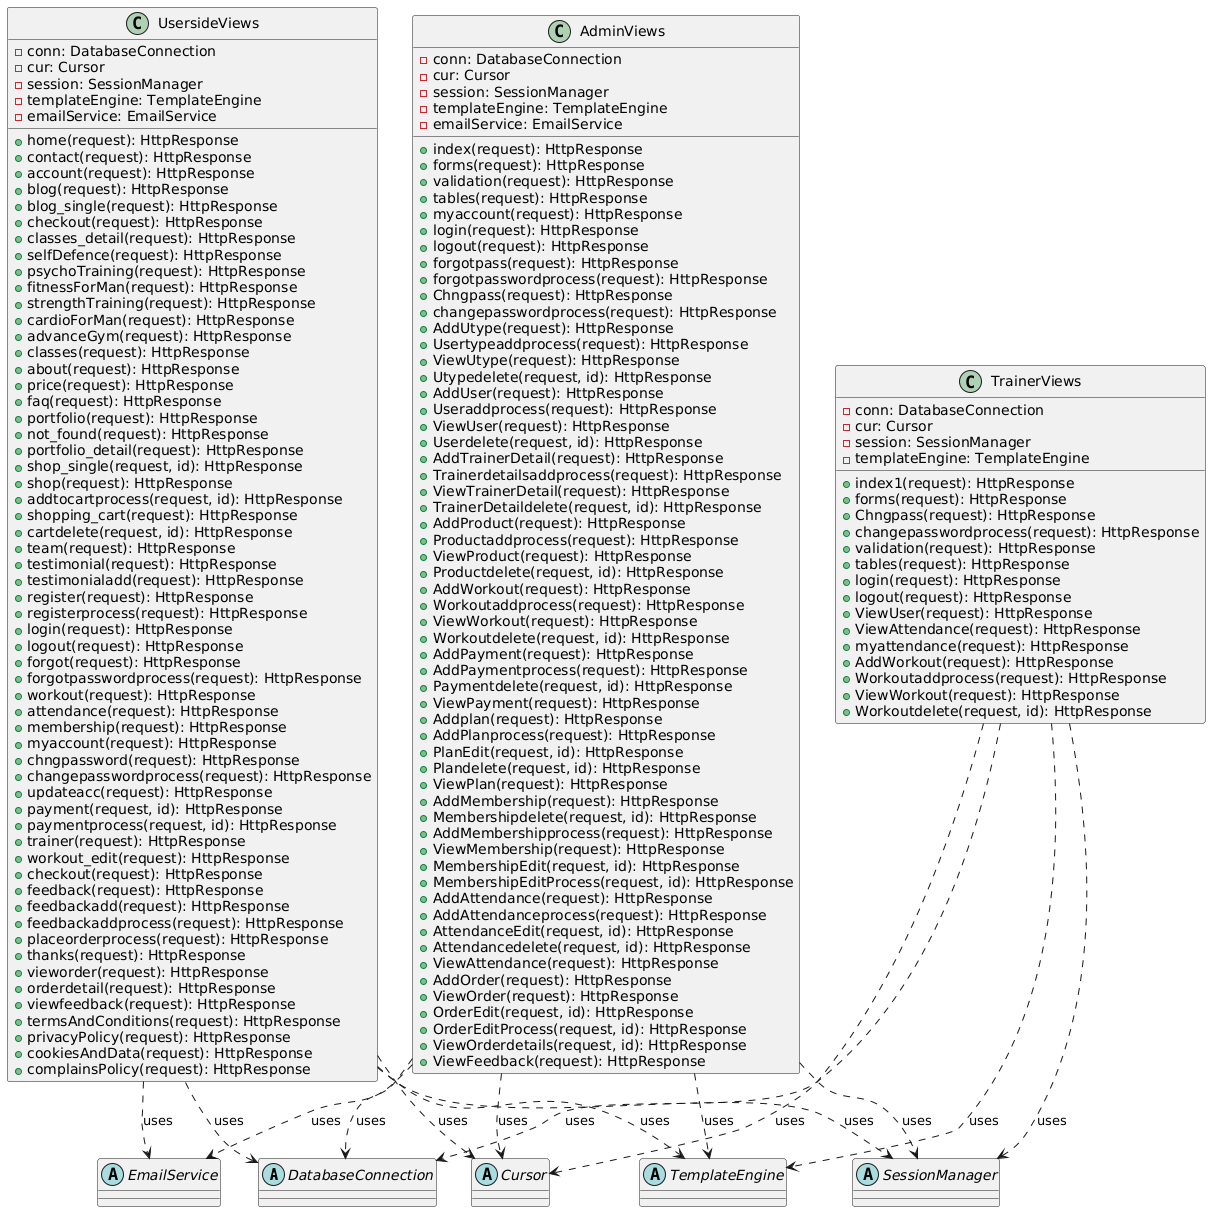

The diagram above was rendered by PlantUML. Its source (embedded in the PNG):
@startuml
' Define common dependencies as abstract classes for clarity
abstract class DatabaseConnection
abstract class Cursor
abstract class SessionManager
abstract class TemplateEngine
abstract class EmailService

' AdminViews class
class AdminViews {
  - conn: DatabaseConnection
  - cur: Cursor
  - session: SessionManager
  - templateEngine: TemplateEngine
  - emailService: EmailService
  
  + index(request): HttpResponse
  + forms(request): HttpResponse
  + validation(request): HttpResponse
  + tables(request): HttpResponse
  + myaccount(request): HttpResponse
  + login(request): HttpResponse
  + logout(request): HttpResponse
  + forgotpass(request): HttpResponse
  + forgotpasswordprocess(request): HttpResponse
  + Chngpass(request): HttpResponse
  + changepasswordprocess(request): HttpResponse
  + AddUtype(request): HttpResponse
  + Usertypeaddprocess(request): HttpResponse
  + ViewUtype(request): HttpResponse
  + Utypedelete(request, id): HttpResponse
  + AddUser(request): HttpResponse
  + Useraddprocess(request): HttpResponse
  + ViewUser(request): HttpResponse
  + Userdelete(request, id): HttpResponse
  + AddTrainerDetail(request): HttpResponse
  + Trainerdetailsaddprocess(request): HttpResponse
  + ViewTrainerDetail(request): HttpResponse
  + TrainerDetaildelete(request, id): HttpResponse
  + AddProduct(request): HttpResponse
  + Productaddprocess(request): HttpResponse
  + ViewProduct(request): HttpResponse
  + Productdelete(request, id): HttpResponse
  + AddWorkout(request): HttpResponse
  + Workoutaddprocess(request): HttpResponse
  + ViewWorkout(request): HttpResponse
  + Workoutdelete(request, id): HttpResponse
  + AddPayment(request): HttpResponse
  + AddPaymentprocess(request): HttpResponse
  + Paymentdelete(request, id): HttpResponse
  + ViewPayment(request): HttpResponse
  + Addplan(request): HttpResponse
  + AddPlanprocess(request): HttpResponse
  + PlanEdit(request, id): HttpResponse
  + Plandelete(request, id): HttpResponse
  + ViewPlan(request): HttpResponse
  + AddMembership(request): HttpResponse
  + Membershipdelete(request, id): HttpResponse
  + AddMembershipprocess(request): HttpResponse
  + ViewMembership(request): HttpResponse
  + MembershipEdit(request, id): HttpResponse
  + MembershipEditProcess(request, id): HttpResponse
  + AddAttendance(request): HttpResponse
  + AddAttendanceprocess(request): HttpResponse
  + AttendanceEdit(request, id): HttpResponse
  + Attendancedelete(request, id): HttpResponse
  + ViewAttendance(request): HttpResponse
  + AddOrder(request): HttpResponse
  + ViewOrder(request): HttpResponse
  + OrderEdit(request, id): HttpResponse
  + OrderEditProcess(request, id): HttpResponse
  + ViewOrderdetails(request, id): HttpResponse
  + ViewFeedback(request): HttpResponse
}

' UsersideViews class
class UsersideViews {
  - conn: DatabaseConnection
  - cur: Cursor
  - session: SessionManager
  - templateEngine: TemplateEngine
  - emailService: EmailService
  
  + home(request): HttpResponse
  + contact(request): HttpResponse
  + account(request): HttpResponse
  + blog(request): HttpResponse
  + blog_single(request): HttpResponse
  + checkout(request): HttpResponse
  + classes_detail(request): HttpResponse
  + selfDefence(request): HttpResponse
  + psychoTraining(request): HttpResponse
  + fitnessForMan(request): HttpResponse
  + strengthTraining(request): HttpResponse
  + cardioForMan(request): HttpResponse
  + advanceGym(request): HttpResponse
  + classes(request): HttpResponse
  + about(request): HttpResponse
  + price(request): HttpResponse
  + faq(request): HttpResponse
  + portfolio(request): HttpResponse
  + not_found(request): HttpResponse
  + portfolio_detail(request): HttpResponse
  + shop_single(request, id): HttpResponse
  + shop(request): HttpResponse
  + addtocartprocess(request, id): HttpResponse
  + shopping_cart(request): HttpResponse
  + cartdelete(request, id): HttpResponse
  + team(request): HttpResponse
  + testimonial(request): HttpResponse
  + testimonialadd(request): HttpResponse
  + register(request): HttpResponse
  + registerprocess(request): HttpResponse
  + login(request): HttpResponse
  + logout(request): HttpResponse
  + forgot(request): HttpResponse
  + forgotpasswordprocess(request): HttpResponse
  + workout(request): HttpResponse
  + attendance(request): HttpResponse
  + membership(request): HttpResponse
  + myaccount(request): HttpResponse
  + chngpassword(request): HttpResponse
  + changepasswordprocess(request): HttpResponse
  + updateacc(request): HttpResponse
  + payment(request, id): HttpResponse
  + paymentprocess(request, id): HttpResponse
  + trainer(request): HttpResponse
  + workout_edit(request): HttpResponse
  + checkout(request): HttpResponse
  + feedback(request): HttpResponse
  + feedbackadd(request): HttpResponse
  + feedbackaddprocess(request): HttpResponse
  + placeorderprocess(request): HttpResponse
  + thanks(request): HttpResponse
  + vieworder(request): HttpResponse
  + orderdetail(request): HttpResponse
  + viewfeedback(request): HttpResponse
  + termsAndConditions(request): HttpResponse
  + privacyPolicy(request): HttpResponse
  + cookiesAndData(request): HttpResponse
  + complainsPolicy(request): HttpResponse
}

' TrainerViews class
class TrainerViews {
  - conn: DatabaseConnection
  - cur: Cursor
  - session: SessionManager
  - templateEngine: TemplateEngine
  
  + index1(request): HttpResponse
  + forms(request): HttpResponse
  + Chngpass(request): HttpResponse
  + changepasswordprocess(request): HttpResponse
  + validation(request): HttpResponse
  + tables(request): HttpResponse
  + login(request): HttpResponse
  + logout(request): HttpResponse
  + ViewUser(request): HttpResponse
  + ViewAttendance(request): HttpResponse
  + myattendance(request): HttpResponse
  + AddWorkout(request): HttpResponse
  + Workoutaddprocess(request): HttpResponse
  + ViewWorkout(request): HttpResponse
  + Workoutdelete(request, id): HttpResponse
}

' Indicate shared dependencies using associations (dotted lines for dependency)
AdminViews ..> DatabaseConnection : uses
AdminViews ..> Cursor : uses
AdminViews ..> SessionManager : uses
AdminViews ..> TemplateEngine : uses
AdminViews ..> EmailService : uses

UsersideViews ..> DatabaseConnection : uses
UsersideViews ..> Cursor : uses
UsersideViews ..> SessionManager : uses
UsersideViews ..> TemplateEngine : uses
UsersideViews ..> EmailService : uses

TrainerViews ..> DatabaseConnection : uses
TrainerViews ..> Cursor : uses
TrainerViews ..> SessionManager : uses
TrainerViews ..> TemplateEngine : uses
@enduml